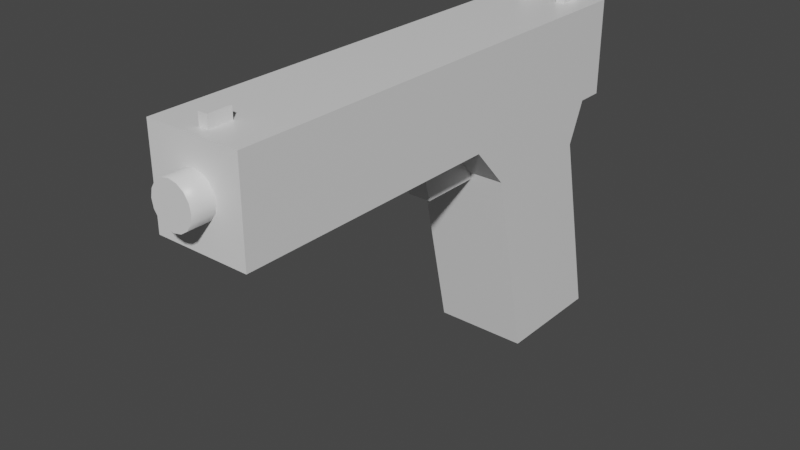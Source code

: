 # Source: handgun.blend  (saved by Blender 3.0.42; exported with 4.5.12 LTS)
import bpy
from mathutils import Matrix  # noqa: F401  (used for matrix-valued properties, if any)

bpy.ops.wm.read_factory_settings(use_empty=True)
scene = bpy.context.scene
scene.name = 'Scene'

# ---- collections
col_collection = bpy.data.collections.new('Collection'); scene.collection.children.link(col_collection)

# ---- materials (node trees are filled in below, after node groups)
mat_material = bpy.data.materials.new('Material')
mat_material.alpha_threshold = 0.0
mat_material.use_transparent_shadow = False
mat_material.line_color = (0.0, 0.0, 0.0, 1.0)

# ---- material node trees
mat_material.use_nodes = True; mat_material.node_tree.nodes.clear()
_N = mat_material.node_tree.nodes; _L = mat_material.node_tree.links
n0 = _N.new('ShaderNodeOutputMaterial'); n0.name = 'Material Output'; n0.location = (300, 300)
n1 = _N.new('ShaderNodeBsdfPrincipled'); n1.name = 'Principled BSDF'; n1.location = (10, 300)
n1.distribution = 'GGX'
n1.subsurface_method = 'RANDOM_WALK_SKIN'
n1.inputs[2].default_value = 0.4
n1.inputs[3].default_value = 1.45
n1.inputs[27].default_value = (0.0, 0.0, 0.0, 1.0)
n1.inputs[28].default_value = 1.0
_L.new(n1.outputs[0], n0.inputs[0])
n0.is_active_output = True

# ---- world
world_world = bpy.data.worlds.new('World'); scene.world = world_world
world_world.use_nodes = True; world_world.node_tree.nodes.clear()
_N = world_world.node_tree.nodes; _L = world_world.node_tree.links
n0 = _N.new('ShaderNodeOutputWorld'); n0.name = 'World Output'; n0.location = (300, 300)
n1 = _N.new('ShaderNodeBackground'); n1.name = 'Background'; n1.location = (10, 300)
n1.inputs[0].default_value = (0.05088, 0.05088, 0.05088, 1.0)
_L.new(n1.outputs[0], n0.inputs[0])
n0.is_active_output = True
world_world.color = (0.05088, 0.05088, 0.05088)
world_world.use_sun_shadow = False
world_world.sun_shadow_jitter_overblur = 0.0

# ---- meshes
me_cube = bpy.data.meshes.new('Cube')
me_cube.from_pydata([(0.02, 0.0, 0.14), (0.02, 0.0, 0.1), (0.02, -0.2, 0.14), (0.02, -0.2, 0.1), (-0.02, 0.0, 0.14), (-0.02, 0.0, 0.1), (-0.02, -0.2, 0.14), (-0.02, -0.2, 0.1), (-0.02, -0.01116, 0.1), (-0.02, -0.08342, 0.1), (0.02, -0.01116, 0.14), (0.02, -0.08342, 0.14), (-0.02, -0.08342, 0.14), (-0.02, -0.01116, 0.14), (0.02, -0.08342, 0.1), (0.02, -0.01116, 0.1), (-0.02, -0.0003792, 0.0), (-0.02, -0.04962, 0.0), (0.02, -0.04962, 0.0), (0.02, -0.0003792, 0.0), (-0.02, -0.0678, 0.08273), (0.02, -0.0678, 0.08273), (0.02, -0.01856, 0.08273), (-0.02, -0.01856, 0.08273), (0.0, -0.2, 0.129), (-0.003444, -0.2, 0.1283), (-0.006363, -0.2, 0.1264), (-0.008314, -0.2, 0.1234), (-0.008999, -0.2, 0.12), (-0.008314, -0.2, 0.1165), (-0.006363, -0.2, 0.1136), (-0.003444, -0.2, 0.1117), (7.867e-10, -0.2, 0.111), (0.003444, -0.2, 0.1117), (0.006363, -0.2, 0.1136), (0.008314, -0.2, 0.1165), (0.008999, -0.2, 0.12), (0.008314, -0.2, 0.1234), (0.006363, -0.2, 0.1264), (0.003444, -0.2, 0.1283), (0.0, -0.2096, 0.129), (-0.003444, -0.2096, 0.1283), (-0.006363, -0.2096, 0.1264), (-0.008314, -0.2096, 0.1234), (-0.008999, -0.2096, 0.12), (-0.008314, -0.2096, 0.1165), (-0.006363, -0.2096, 0.1136), (-0.003444, -0.2096, 0.1117), (7.867e-10, -0.2096, 0.111), (0.003444, -0.2096, 0.1117), (0.006363, -0.2096, 0.1136), (0.008314, -0.2096, 0.1165), (0.008999, -0.2096, 0.12), (0.008314, -0.2096, 0.1234), (0.006363, -0.2096, 0.1264), (0.003444, -0.2096, 0.1283), (-0.002, -0.195, 0.14), (-0.002, -0.195, 0.145), (-0.002, -0.185, 0.14), (-0.002, -0.185, 0.145), (0.002, -0.195, 0.14), (0.002, -0.195, 0.145), (0.002, -0.185, 0.14), (0.002, -0.185, 0.145), (-0.01053, -0.015, 0.14), (-0.01053, -0.015, 0.145), (-0.01053, -0.005, 0.14), (-0.01053, -0.005, 0.145), (-0.006532, -0.015, 0.14), (-0.006532, -0.015, 0.145), (-0.006532, -0.005, 0.14), (-0.006532, -0.005, 0.145), (0.006532, -0.015, 0.14), (0.006532, -0.015, 0.145), (0.006532, -0.005, 0.14), (0.006532, -0.005, 0.145), (0.01053, -0.015, 0.14), (0.01053, -0.015, 0.145), (0.01053, -0.005, 0.14), (0.01053, -0.005, 0.145), (-0.005, -0.09333, 0.07976), (-0.005, -0.09941, 0.1011), (-0.005, -0.06556, 0.07976), (-0.005, -0.06556, 0.1011), (0.005, -0.09333, 0.07976), (0.005, -0.09941, 0.1011), (0.005, -0.06556, 0.07976), (0.005, -0.06556, 0.1011)], [], [(11, 12, 6, 2), (3, 2, 6, 7), (8, 13, 4, 5), (9, 14, 3, 7), (14, 11, 2, 3), (5, 4, 0, 1), (1, 0, 10, 15), (15, 10, 11, 14), (5, 1, 15, 8), (21, 20, 17, 18), (7, 6, 12, 9), (9, 12, 13, 8), (0, 4, 13, 10), (10, 13, 12, 11), (16, 19, 18, 17), (22, 21, 18, 19), (20, 23, 16, 17), (23, 22, 19, 16), (8, 15, 22, 23), (9, 8, 23, 20), (15, 14, 21, 22), (14, 9, 20, 21), (36, 37, 53, 52), (29, 30, 46, 45), (37, 38, 54, 53), (30, 31, 47, 46), (38, 39, 55, 54), (31, 32, 48, 47), (24, 25, 41, 40), (39, 24, 40, 55), (32, 33, 49, 48), (25, 26, 42, 41), (33, 34, 50, 49), (26, 27, 43, 42), (34, 35, 51, 50), (27, 28, 44, 43), (35, 36, 52, 51), (28, 29, 45, 44), (41, 42, 43, 44, 45, 46, 47, 48, 49, 50, 51, 52, 53, 54, 55, 40), (56, 57, 59, 58), (58, 59, 63, 62), (62, 63, 61, 60), (60, 61, 57, 56), (58, 62, 60, 56), (63, 59, 57, 61), (64, 65, 67, 66), (70, 71, 69, 68), (68, 69, 65, 64), (66, 70, 68, 64), (71, 67, 65, 69), (72, 73, 75, 74), (78, 79, 77, 76), (76, 77, 73, 72), (74, 78, 76, 72), (79, 75, 73, 77), (74, 75, 79, 78), (66, 67, 71, 70), (80, 81, 83, 82), (82, 83, 87, 86), (86, 87, 85, 84), (84, 85, 81, 80), (82, 86, 84, 80), (87, 83, 81, 85)])
me_cube.polygons.foreach_set('use_smooth', [0, 0, 0, 0, 0, 0, 0, 0, 0, 0, 0, 0, 0, 0, 0, 0, 0, 0, 0, 0, 0, 0, 1, 1, 1, 1, 1, 1, 1, 1, 1, 1, 1, 1, 1, 1, 1, 1, 0, 0, 0, 0, 0, 0, 0, 0, 0, 0, 0, 0, 0, 0, 0, 0, 0, 0, 0, 0, 0, 0, 0, 0, 0])
_uv = me_cube.uv_layers.new(name='UVMap')
_uv.uv.foreach_set('vector', [0.625, 0.6043, 0.875, 0.6043, 0.875, 0.75, 0.625, 0.75, 0.375, 0.75, 0.625, 0.75, 0.625, 1.0, 0.375, 1.0, 0.375, 0.2291, 0.625, 0.2291, 0.625, 0.25, 0.375, 0.25, 0.125, 0.6043, 0.375, 0.6043, 0.375, 0.75, 0.125, 0.75, 0.375, 0.6043, 0.625, 0.6043, 0.625, 0.75, 0.375, 0.75, 0.375, 0.25, 0.625, 0.25, 0.625, 0.5, 0.375, 0.5, 0.375, 0.5, 0.625, 0.5, 0.625, 0.5209, 0.375, 0.5209, 0.375, 0.5209, 0.625, 0.5209, 0.625, 0.6043, 0.375, 0.6043, 0.125, 0.5, 0.375, 0.5, 0.375, 0.5209, 0.125, 0.5209, 0.375, 0.6043, 0.125, 0.6043, 0.125, 0.6043, 0.375, 0.6043, 0.375, 0.0, 0.625, 0.0, 0.625, 0.1457, 0.375, 0.1457, 0.375, 0.1457, 0.625, 0.1457, 0.625, 0.2291, 0.375, 0.2291, 0.625, 0.5, 0.875, 0.5, 0.875, 0.5209, 0.625, 0.5209, 0.625, 0.5209, 0.875, 0.5209, 0.875, 0.6043, 0.625, 0.6043, 0.125, 0.5209, 0.375, 0.5209, 0.375, 0.6043, 0.125, 0.6043, 0.375, 0.5209, 0.375, 0.6043, 0.375, 0.6043, 0.375, 0.5209, 0.375, 0.1457, 0.375, 0.2291, 0.375, 0.2291, 0.375, 0.1457, 0.125, 0.5209, 0.375, 0.5209, 0.375, 0.5209, 0.125, 0.5209, 0.125, 0.5209, 0.375, 0.5209, 0.375, 0.5209, 0.125, 0.5209, 0.375, 0.1457, 0.375, 0.2291, 0.375, 0.2291, 0.375, 0.1457, 0.375, 0.5209, 0.375, 0.6043, 0.375, 0.6043, 0.375, 0.5209, 0.375, 0.6043, 0.125, 0.6043, 0.125, 0.6043, 0.375, 0.6043, 0.0, 0.0, 0.0, 0.0, 0.0, 0.0, 0.0, 0.0, 0.0, 0.0, 0.0, 0.0, 0.0, 0.0, 0.0, 0.0, 0.0, 0.0, 0.0, 0.0, 0.0, 0.0, 0.0, 0.0, 0.0, 0.0, 0.0, 0.0, 0.0, 0.0, 0.0, 0.0, 0.0, 0.0, 0.0, 0.0, 0.0, 0.0, 0.0, 0.0, 0.0, 0.0, 0.0, 0.0, 0.0, 0.0, 0.0, 0.0, 0.0, 0.0, 0.0, 0.0, 0.0, 0.0, 0.0, 0.0, 0.0, 0.0, 0.0, 0.0, 0.0, 0.0, 0.0, 0.0, 0.0, 0.0, 0.0, 0.0, 0.0, 0.0, 0.0, 0.0, 0.0, 0.0, 0.0, 0.0, 0.0, 0.0, 0.0, 0.0, 0.0, 0.0, 0.0, 0.0, 0.0, 0.0, 0.0, 0.0, 0.0, 0.0, 0.0, 0.0, 0.0, 0.0, 0.0, 0.0, 0.0, 0.0, 0.0, 0.0, 0.0, 0.0, 0.0, 0.0, 0.0, 0.0, 0.0, 0.0, 0.0, 0.0, 0.0, 0.0, 0.0, 0.0, 0.0, 0.0, 0.0, 0.0, 0.0, 0.0, 0.0, 0.0, 0.0, 0.0, 0.0, 0.0, 0.0, 0.0, 0.0, 0.0, 0.0, 0.0, 0.0, 0.0, 0.0, 0.0, 0.0, 0.0, 0.0, 0.0, 0.0, 0.0, 0.0, 0.0, 0.0, 0.0, 0.0, 0.0, 0.0, 0.0, 0.0, 0.0, 0.0, 0.0, 0.0, 0.0, 0.0, 0.0, 0.0, 0.0, 0.375, 0.0, 0.625, 0.0, 0.625, 0.25, 0.375, 0.25, 0.375, 0.25, 0.625, 0.25, 0.625, 0.5, 0.375, 0.5, 0.375, 0.5, 0.625, 0.5, 0.625, 0.75, 0.375, 0.75, 0.375, 0.75, 0.625, 0.75, 0.625, 1.0, 0.375, 1.0, 0.125, 0.5, 0.375, 0.5, 0.375, 0.75, 0.125, 0.75, 0.625, 0.5, 0.875, 0.5, 0.875, 0.75, 0.625, 0.75, 0.375, 0.0, 0.625, 0.0, 0.625, 0.25, 0.375, 0.25, 0.375, 0.5, 0.625, 0.5, 0.625, 0.75, 0.375, 0.75, 0.375, 0.75, 0.625, 0.75, 0.625, 1.0, 0.375, 1.0, 0.125, 0.5, 0.375, 0.5, 0.375, 0.75, 0.125, 0.75, 0.625, 0.5, 0.875, 0.5, 0.875, 0.75, 0.625, 0.75, 0.375, 0.0, 0.625, 0.0, 0.625, 0.25, 0.375, 0.25, 0.375, 0.5, 0.625, 0.5, 0.625, 0.75, 0.375, 0.75, 0.375, 0.75, 0.625, 0.75, 0.625, 1.0, 0.375, 1.0, 0.125, 0.5, 0.375, 0.5, 0.375, 0.75, 0.125, 0.75, 0.625, 0.5, 0.875, 0.5, 0.875, 0.75, 0.625, 0.75, 0.125, 0.5, 0.875, 0.5, 0.625, 0.5, 0.375, 0.5, 0.125, 0.5, 0.875, 0.5, 0.625, 0.5, 0.375, 0.5, 0.375, 0.0, 0.625, 0.0, 0.625, 0.25, 0.375, 0.25, 0.375, 0.25, 0.625, 0.25, 0.625, 0.5, 0.375, 0.5, 0.375, 0.5, 0.625, 0.5, 0.625, 0.75, 0.375, 0.75, 0.375, 0.75, 0.625, 0.75, 0.625, 1.0, 0.375, 1.0, 0.125, 0.5, 0.375, 0.5, 0.375, 0.75, 0.125, 0.75, 0.625, 0.5, 0.875, 0.5, 0.875, 0.75, 0.625, 0.75])
me_cube.materials.append(mat_material)
me_cube.use_remesh_preserve_volume = False
me_cube.use_remesh_preserve_attributes = False
me_cube.use_mirror_vertex_groups = False
me_cube.update()

# ---- objects
ob_cube = bpy.data.objects.new('Cube', me_cube)

# ---- transforms, parenting, visibility, modifiers, constraints
ob_cube.location = (0.0, 0.0, 0.0)
ob_cube.lock_rotations_4d = False
ob_cube.empty_display_type = 'ARROWS'
ob_cube.lineart.crease_threshold = 0.0

# ---- collection membership
col_collection.objects.link(ob_cube)

# ---- scene / render settings (as saved in the file)
scene.frame_start = 1; scene.frame_end = 250; scene.frame_set(1)
scene.render.engine = 'BLENDER_EEVEE_NEXT'
scene.cycles.sampling_pattern = 'TABULATED_SOBOL'
scene.cycles.use_light_tree = False
scene.view_settings.view_transform = 'Filmic'
bpy.context.view_layer.update()

# ---- added for rendering (the .blend has no active camera and no usable light): camera, sun
cam_auto = bpy.data.cameras.new('AutoCamera')
cam_auto.lens = 50.0
cam_auto.sensor_width = 36.0
cam_auto.clip_end = 1000.0
ob_auto_camera = bpy.data.objects.new('AutoCamera', cam_auto)
scene.collection.objects.link(ob_auto_camera)
ob_auto_camera.location = (0.238672, -0.391192, 0.263438)
ob_auto_camera.rotation_euler = (1.09748, -7.21219e-08, 0.694738)
scene.camera = ob_auto_camera
light_auto_sun = bpy.data.lights.new('AutoSun', 'SUN')
light_auto_sun.energy = 3.0
light_auto_sun.angle = 0.0523599
ob_auto_sun = bpy.data.objects.new('AutoSun', light_auto_sun)
scene.collection.objects.link(ob_auto_sun)
ob_auto_sun.rotation_euler = (0.872665, 0.174533, 0.523599)
bpy.context.view_layer.update()

